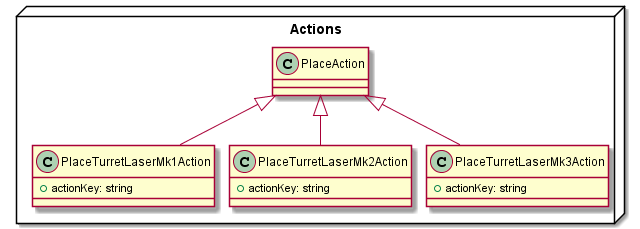

The diagram above was rendered by PlantUML. Its source (embedded in the PNG):
@startuml
skinparam nodesep 15
skinparam ranksep 50
package Actions <<Node>> {
	class PlaceTurretLaserMk1Action extends PlaceAction {
		+actionKey: string
	}

	class PlaceTurretLaserMk2Action extends PlaceAction {
		+actionKey: string
	}

	class PlaceTurretLaserMk3Action extends PlaceAction {
		+actionKey: string
	}
}
@enduml